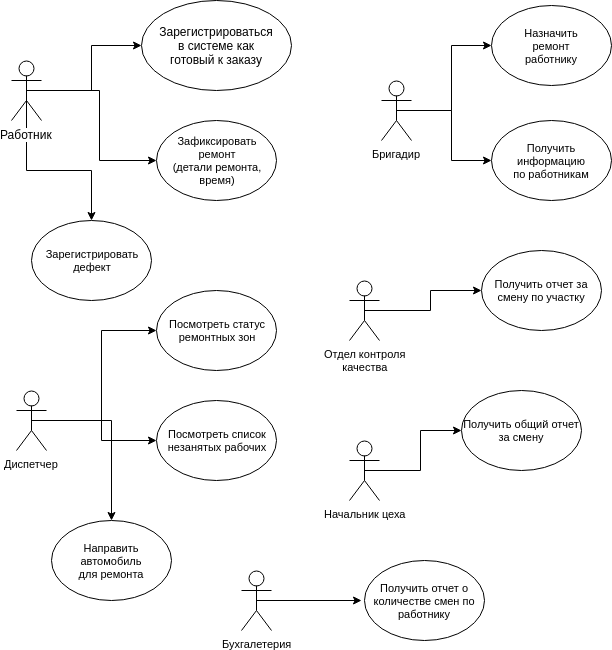

The diagram above was exported from draw.io. Its source (the exported page's mxGraphModel, read from the mxfile embedded in the PNG):
<mxGraphModel dx="1327" dy="808" grid="1" gridSize="10" guides="1" tooltips="1" connect="1" arrows="1" fold="1" page="1" pageScale="1" pageWidth="827" pageHeight="1169" math="0" shadow="0">
  <root>
    <mxCell id="0" />
    <mxCell id="1" parent="0" />
    <mxCell id="f-o9Mfe7b2wJqMziN0t6-8" style="edgeStyle=orthogonalEdgeStyle;rounded=0;orthogonalLoop=1;jettySize=auto;html=1;exitX=0.5;exitY=0.5;exitDx=0;exitDy=0;exitPerimeter=0;entryX=0;entryY=0.5;entryDx=0;entryDy=0;fontSize=11;" edge="1" parent="1" source="f-o9Mfe7b2wJqMziN0t6-1" target="f-o9Mfe7b2wJqMziN0t6-2">
      <mxGeometry relative="1" as="geometry" />
    </mxCell>
    <mxCell id="f-o9Mfe7b2wJqMziN0t6-9" style="edgeStyle=orthogonalEdgeStyle;rounded=0;orthogonalLoop=1;jettySize=auto;html=1;exitX=0.5;exitY=0.5;exitDx=0;exitDy=0;exitPerimeter=0;fontSize=11;" edge="1" parent="1" source="f-o9Mfe7b2wJqMziN0t6-1" target="f-o9Mfe7b2wJqMziN0t6-3">
      <mxGeometry relative="1" as="geometry" />
    </mxCell>
    <mxCell id="f-o9Mfe7b2wJqMziN0t6-10" style="edgeStyle=orthogonalEdgeStyle;rounded=0;orthogonalLoop=1;jettySize=auto;html=1;exitX=0.5;exitY=0.5;exitDx=0;exitDy=0;exitPerimeter=0;fontSize=11;" edge="1" parent="1" source="f-o9Mfe7b2wJqMziN0t6-1" target="f-o9Mfe7b2wJqMziN0t6-4">
      <mxGeometry relative="1" as="geometry" />
    </mxCell>
    <mxCell id="f-o9Mfe7b2wJqMziN0t6-1" value="Работник" style="shape=umlActor;verticalLabelPosition=bottom;labelBackgroundColor=#ffffff;verticalAlign=top;html=1;outlineConnect=0;" vertex="1" parent="1">
      <mxGeometry x="60" y="70" width="30" height="60" as="geometry" />
    </mxCell>
    <mxCell id="f-o9Mfe7b2wJqMziN0t6-2" value="Зарегистрироваться&lt;br&gt;в системе как&lt;br&gt;готовый к заказу&lt;br&gt;" style="ellipse;whiteSpace=wrap;html=1;" vertex="1" parent="1">
      <mxGeometry x="190" y="10" width="150" height="90" as="geometry" />
    </mxCell>
    <mxCell id="f-o9Mfe7b2wJqMziN0t6-3" value="Зафиксировать&lt;br&gt;ремонт&lt;br&gt;(детали ремонта,&lt;br&gt;время)&lt;br&gt;" style="ellipse;whiteSpace=wrap;html=1;fontSize=11;" vertex="1" parent="1">
      <mxGeometry x="205" y="130" width="120" height="80" as="geometry" />
    </mxCell>
    <mxCell id="f-o9Mfe7b2wJqMziN0t6-4" value="Зарегистрировать&lt;br&gt;дефект&lt;br&gt;" style="ellipse;whiteSpace=wrap;html=1;fontSize=11;" vertex="1" parent="1">
      <mxGeometry x="80" y="230" width="120" height="80" as="geometry" />
    </mxCell>
    <mxCell id="f-o9Mfe7b2wJqMziN0t6-14" style="edgeStyle=orthogonalEdgeStyle;rounded=0;orthogonalLoop=1;jettySize=auto;html=1;exitX=0.5;exitY=0.5;exitDx=0;exitDy=0;exitPerimeter=0;fontSize=11;" edge="1" parent="1" source="f-o9Mfe7b2wJqMziN0t6-11" target="f-o9Mfe7b2wJqMziN0t6-12">
      <mxGeometry relative="1" as="geometry" />
    </mxCell>
    <mxCell id="f-o9Mfe7b2wJqMziN0t6-15" style="edgeStyle=orthogonalEdgeStyle;rounded=0;orthogonalLoop=1;jettySize=auto;html=1;exitX=0.5;exitY=0.5;exitDx=0;exitDy=0;exitPerimeter=0;entryX=0;entryY=0.5;entryDx=0;entryDy=0;fontSize=11;" edge="1" parent="1" source="f-o9Mfe7b2wJqMziN0t6-11" target="f-o9Mfe7b2wJqMziN0t6-13">
      <mxGeometry relative="1" as="geometry" />
    </mxCell>
    <mxCell id="f-o9Mfe7b2wJqMziN0t6-11" value="Бригадир" style="shape=umlActor;verticalLabelPosition=bottom;labelBackgroundColor=#ffffff;verticalAlign=top;html=1;outlineConnect=0;fontSize=11;" vertex="1" parent="1">
      <mxGeometry x="430" y="90" width="30" height="60" as="geometry" />
    </mxCell>
    <mxCell id="f-o9Mfe7b2wJqMziN0t6-12" value="Назначить&lt;br&gt;ремонт&lt;br&gt;работнику&lt;br&gt;" style="ellipse;whiteSpace=wrap;html=1;fontSize=11;" vertex="1" parent="1">
      <mxGeometry x="540" y="15" width="120" height="80" as="geometry" />
    </mxCell>
    <mxCell id="f-o9Mfe7b2wJqMziN0t6-13" value="Получить&lt;br&gt;информацию&lt;br&gt;по работникам&lt;br&gt;" style="ellipse;whiteSpace=wrap;html=1;fontSize=11;" vertex="1" parent="1">
      <mxGeometry x="540" y="130" width="120" height="80" as="geometry" />
    </mxCell>
    <mxCell id="f-o9Mfe7b2wJqMziN0t6-21" style="edgeStyle=orthogonalEdgeStyle;rounded=0;orthogonalLoop=1;jettySize=auto;html=1;exitX=0.5;exitY=0.5;exitDx=0;exitDy=0;exitPerimeter=0;entryX=0;entryY=0.5;entryDx=0;entryDy=0;fontSize=11;" edge="1" parent="1" source="f-o9Mfe7b2wJqMziN0t6-17" target="f-o9Mfe7b2wJqMziN0t6-18">
      <mxGeometry relative="1" as="geometry" />
    </mxCell>
    <mxCell id="f-o9Mfe7b2wJqMziN0t6-22" style="edgeStyle=orthogonalEdgeStyle;rounded=0;orthogonalLoop=1;jettySize=auto;html=1;exitX=0.5;exitY=0.5;exitDx=0;exitDy=0;exitPerimeter=0;fontSize=11;" edge="1" parent="1" source="f-o9Mfe7b2wJqMziN0t6-17" target="f-o9Mfe7b2wJqMziN0t6-19">
      <mxGeometry relative="1" as="geometry" />
    </mxCell>
    <mxCell id="f-o9Mfe7b2wJqMziN0t6-23" style="edgeStyle=orthogonalEdgeStyle;rounded=0;orthogonalLoop=1;jettySize=auto;html=1;exitX=0.5;exitY=0.5;exitDx=0;exitDy=0;exitPerimeter=0;fontSize=11;" edge="1" parent="1" source="f-o9Mfe7b2wJqMziN0t6-17" target="f-o9Mfe7b2wJqMziN0t6-20">
      <mxGeometry relative="1" as="geometry" />
    </mxCell>
    <mxCell id="f-o9Mfe7b2wJqMziN0t6-17" value="Диспетчер" style="shape=umlActor;verticalLabelPosition=bottom;labelBackgroundColor=#ffffff;verticalAlign=top;html=1;outlineConnect=0;fontSize=11;" vertex="1" parent="1">
      <mxGeometry x="65" y="400" width="30" height="60" as="geometry" />
    </mxCell>
    <mxCell id="f-o9Mfe7b2wJqMziN0t6-18" value="Посмотреть статус&lt;br&gt;ремонтных зон&lt;br&gt;" style="ellipse;whiteSpace=wrap;html=1;fontSize=11;" vertex="1" parent="1">
      <mxGeometry x="205" y="300" width="120" height="80" as="geometry" />
    </mxCell>
    <mxCell id="f-o9Mfe7b2wJqMziN0t6-19" value="Посмотреть список&lt;br&gt;незанятых рабочих&lt;br&gt;" style="ellipse;whiteSpace=wrap;html=1;fontSize=11;" vertex="1" parent="1">
      <mxGeometry x="205" y="410" width="120" height="80" as="geometry" />
    </mxCell>
    <mxCell id="f-o9Mfe7b2wJqMziN0t6-20" value="Направить автомобиль&lt;br&gt;для ремонта&lt;br&gt;" style="ellipse;whiteSpace=wrap;html=1;fontSize=11;" vertex="1" parent="1">
      <mxGeometry x="100" y="530" width="120" height="80" as="geometry" />
    </mxCell>
    <mxCell id="f-o9Mfe7b2wJqMziN0t6-26" style="edgeStyle=orthogonalEdgeStyle;rounded=0;orthogonalLoop=1;jettySize=auto;html=1;exitX=0.5;exitY=0.5;exitDx=0;exitDy=0;exitPerimeter=0;fontSize=11;" edge="1" parent="1" source="f-o9Mfe7b2wJqMziN0t6-24" target="f-o9Mfe7b2wJqMziN0t6-25">
      <mxGeometry relative="1" as="geometry" />
    </mxCell>
    <mxCell id="f-o9Mfe7b2wJqMziN0t6-24" value="Отдел контроля&lt;br&gt;качества&lt;br&gt;" style="shape=umlActor;verticalLabelPosition=bottom;labelBackgroundColor=#ffffff;verticalAlign=top;html=1;outlineConnect=0;fontSize=11;" vertex="1" parent="1">
      <mxGeometry x="398" y="290" width="30" height="60" as="geometry" />
    </mxCell>
    <mxCell id="f-o9Mfe7b2wJqMziN0t6-25" value="Получить отчет за смену по участку&lt;br&gt;" style="ellipse;whiteSpace=wrap;html=1;fontSize=11;" vertex="1" parent="1">
      <mxGeometry x="530" y="260" width="120" height="80" as="geometry" />
    </mxCell>
    <mxCell id="f-o9Mfe7b2wJqMziN0t6-30" style="edgeStyle=orthogonalEdgeStyle;rounded=0;orthogonalLoop=1;jettySize=auto;html=1;exitX=0.5;exitY=0.5;exitDx=0;exitDy=0;exitPerimeter=0;entryX=0;entryY=0.5;entryDx=0;entryDy=0;fontSize=11;" edge="1" parent="1" source="f-o9Mfe7b2wJqMziN0t6-27" target="f-o9Mfe7b2wJqMziN0t6-29">
      <mxGeometry relative="1" as="geometry" />
    </mxCell>
    <mxCell id="f-o9Mfe7b2wJqMziN0t6-27" value="Начальник цеха" style="shape=umlActor;verticalLabelPosition=bottom;labelBackgroundColor=#ffffff;verticalAlign=top;html=1;outlineConnect=0;fontSize=11;" vertex="1" parent="1">
      <mxGeometry x="398" y="450" width="30" height="60" as="geometry" />
    </mxCell>
    <mxCell id="f-o9Mfe7b2wJqMziN0t6-29" value="Получить общий отчет за смену" style="ellipse;whiteSpace=wrap;html=1;fontSize=11;" vertex="1" parent="1">
      <mxGeometry x="510" y="400" width="120" height="80" as="geometry" />
    </mxCell>
    <mxCell id="f-o9Mfe7b2wJqMziN0t6-34" style="edgeStyle=orthogonalEdgeStyle;rounded=0;orthogonalLoop=1;jettySize=auto;html=1;exitX=0.5;exitY=0.5;exitDx=0;exitDy=0;exitPerimeter=0;fontSize=11;" edge="1" parent="1" source="f-o9Mfe7b2wJqMziN0t6-31">
      <mxGeometry relative="1" as="geometry">
        <mxPoint x="410" y="610" as="targetPoint" />
      </mxGeometry>
    </mxCell>
    <mxCell id="f-o9Mfe7b2wJqMziN0t6-31" value="Бухгалетерия" style="shape=umlActor;verticalLabelPosition=bottom;labelBackgroundColor=#ffffff;verticalAlign=top;html=1;outlineConnect=0;fontSize=11;" vertex="1" parent="1">
      <mxGeometry x="290" y="580" width="30" height="60" as="geometry" />
    </mxCell>
    <mxCell id="f-o9Mfe7b2wJqMziN0t6-33" value="Получить отчет о количестве смен по работнику" style="ellipse;whiteSpace=wrap;html=1;fontSize=11;container=1;" vertex="1" parent="1">
      <mxGeometry x="413" y="570" width="120" height="80" as="geometry" />
    </mxCell>
  </root>
</mxGraphModel>